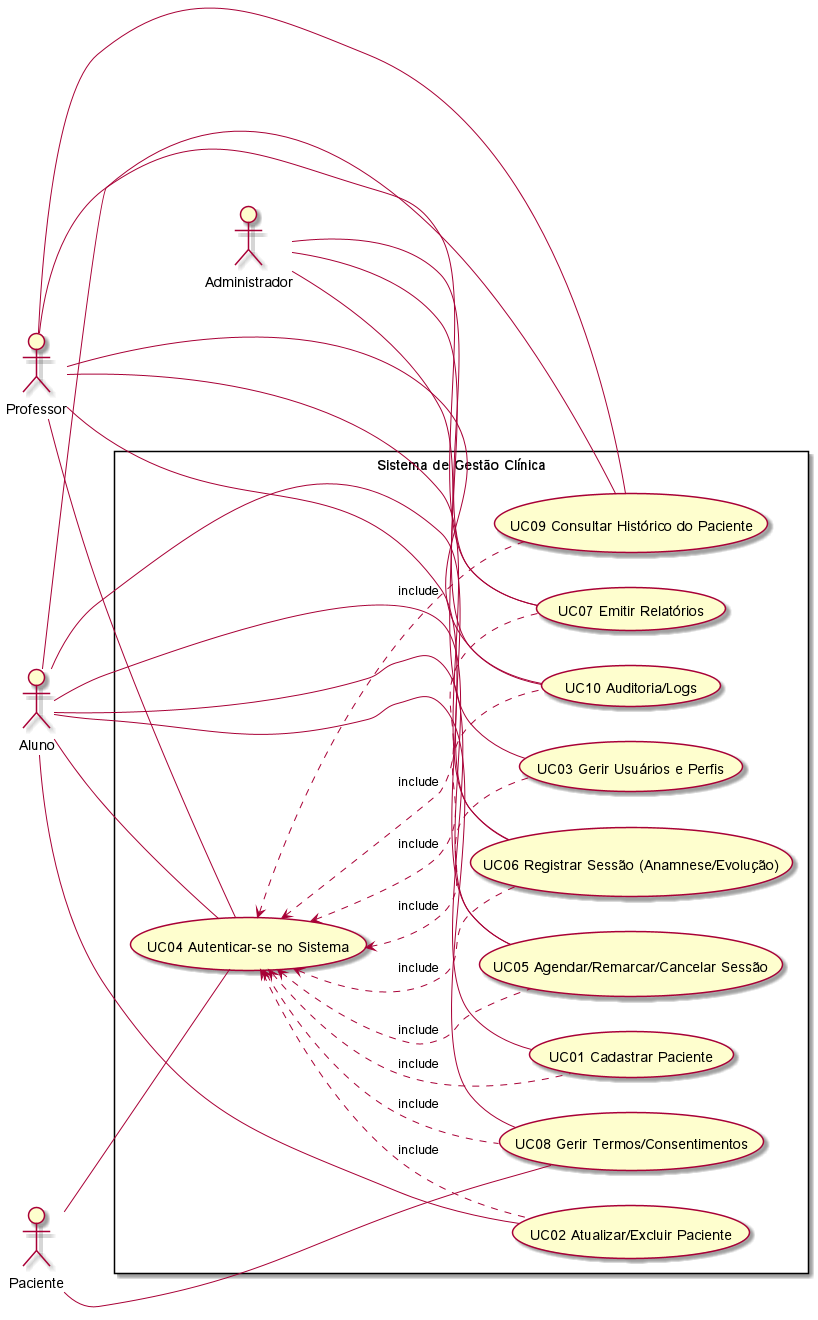

The diagram above was rendered by PlantUML. Its source (embedded in the PNG):
@startuml
left to right direction

actor Administrador as Admin
actor Professor as Prof
actor Aluno as Estagiario
actor Paciente as Paciente

rectangle "Sistema de Gestão Clínica" {
    usecase "UC01 Cadastrar Paciente" as UC1
    usecase "UC02 Atualizar/Excluir Paciente" as UC2
    usecase "UC03 Gerir Usuários e Perfis" as UC3
    usecase "UC04 Autenticar-se no Sistema" as UC4
    usecase "UC05 Agendar/Remarcar/Cancelar Sessão" as UC5
    usecase "UC06 Registrar Sessão (Anamnese/Evolução)" as UC6
    usecase "UC07 Emitir Relatórios" as UC7
    usecase "UC08 Gerir Termos/Consentimentos" as UC8
    usecase "UC09 Consultar Histórico do Paciente" as UC9
    usecase "UC10 Auditoria/Logs" as UC10
}

Admin -- UC3
Admin -- UC10
Admin -- UC7

Prof -- UC4
Prof -- UC5
Prof -- UC6
Prof -- UC7
Prof -- UC9
Prof -- UC10

Estagiario -- UC4
Estagiario -- UC1
Estagiario -- UC2
Estagiario -- UC5
Estagiario -- UC6
Estagiario -- UC8
Estagiario -- UC9

Paciente -- UC4
Paciente -- UC8

UC4 <.. UC1 : include
UC4 <.. UC2 : include
UC4 <.. UC3 : include
UC4 <.. UC5 : include
UC4 <.. UC6 : include
UC4 <.. UC7 : include
UC4 <.. UC8 : include
UC4 <.. UC9 : include
UC4 <.. UC10 : include

@enduml